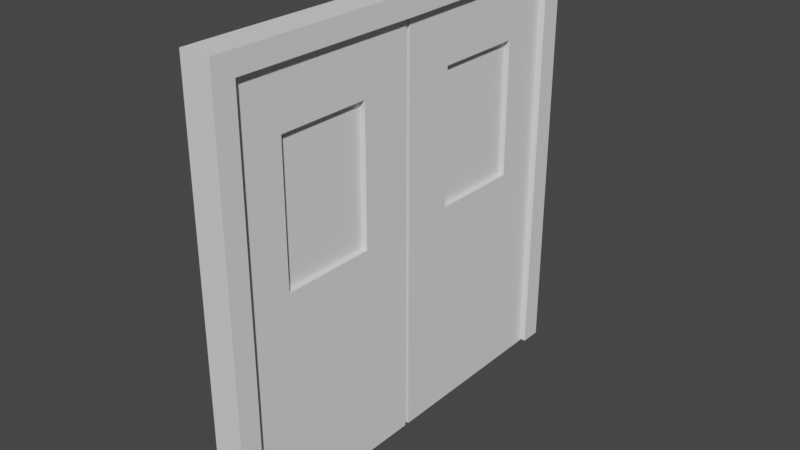 # Source: Door_1.blend  (saved by Blender 2.93.21; exported with 4.5.12 LTS)
import bpy
from mathutils import Matrix  # noqa: F401  (used for matrix-valued properties, if any)

bpy.ops.wm.read_factory_settings(use_empty=True)
scene = bpy.context.scene
scene.name = 'Scene'

# ---- collections
col_collection = bpy.data.collections.new('Collection'); scene.collection.children.link(col_collection)

# ---- world
world_world = bpy.data.worlds.new('World'); scene.world = world_world
world_world.use_nodes = True; world_world.node_tree.nodes.clear()
_N = world_world.node_tree.nodes; _L = world_world.node_tree.links
n0 = _N.new('ShaderNodeOutputWorld'); n0.name = 'World Output'; n0.location = (300, 300)
n1 = _N.new('ShaderNodeBackground'); n1.name = 'Background'; n1.location = (10, 300)
n1.inputs[0].default_value = (0.05088, 0.05088, 0.05088, 1.0)
_L.new(n1.outputs[0], n0.inputs[0])
n0.is_active_output = True
world_world.color = (0.05088, 0.05088, 0.05088)
world_world.use_sun_shadow = False
world_world.sun_shadow_jitter_overblur = 0.0

# ---- meshes
me_cube_001 = bpy.data.meshes.new('Cube.001')
me_cube_001.from_pydata([(-1.55, 19.91, 44.1), (1.55, 19.91, 44.1), (-1.55, 19.91, 41.99), (1.55, 19.91, 41.99), (-1.55, 22.11, 44.1), (1.55, 22.11, 44.1), (-1.55, 22.11, 41.99), (1.55, 22.11, 41.99), (-1.55, 19.91, 0.2077), (1.55, 19.91, 0.2077), (-1.55, 22.11, 0.2077), (1.55, 22.11, 0.2077), (-1.55, -19.91, 44.1), (1.55, -19.91, 44.1), (-1.55, -19.91, 41.99), (1.55, -19.91, 41.99), (-1.55, -22.11, 44.1), (1.55, -22.11, 44.1), (-1.55, -22.11, 41.99), (1.55, -22.11, 41.99), (-1.55, -19.91, 0.2077), (1.55, -19.91, 0.2077), (-1.55, -22.11, 0.2077), (1.55, -22.11, 0.2077), (-1.55, 0.0, 43.98), (1.55, 0.0, 43.98), (-1.55, 0.0, 41.86), (1.55, 0.0, 41.86)], [], [(1, 3, 7, 5), (6, 4, 5, 7), (0, 1, 5, 4), (2, 6, 10, 8), (2, 0, 4, 6), (9, 8, 10, 11), (6, 7, 11, 10), (3, 2, 8, 9), (7, 3, 9, 11), (3, 1, 25, 27), (1, 0, 24, 25), (2, 3, 27, 26), (0, 2, 26, 24), (13, 17, 19, 15), (18, 19, 17, 16), (12, 16, 17, 13), (14, 20, 22, 18), (14, 18, 16, 12), (21, 23, 22, 20), (18, 22, 23, 19), (15, 21, 20, 14), (19, 23, 21, 15), (15, 27, 25, 13), (13, 25, 24, 12), (14, 26, 27, 15), (12, 24, 26, 14)])
_uv = me_cube_001.uv_layers.new(name='UVMap')
_uv.uv.foreach_set('vector', [0.625, 0.5, 0.6131, 0.5, 0.6131, 0.5, 0.625, 0.5, 0.6131, 0.25, 0.625, 0.25, 0.625, 0.5, 0.6131, 0.5, 0.875, 0.5, 0.625, 0.5, 0.625, 0.5, 0.875, 0.5, 0.6131, 0.25, 0.6131, 0.25, 0.6131, 0.25, 0.6131, 0.25, 0.6131, 0.25, 0.625, 0.25, 0.625, 0.25, 0.6131, 0.25, 0.6131, 0.5, 0.6131, 0.25, 0.6131, 0.25, 0.6131, 0.5, 0.6131, 0.25, 0.6131, 0.5, 0.6131, 0.5, 0.6131, 0.25, 0.6131, 0.5, 0.6131, 0.25, 0.6131, 0.25, 0.6131, 0.5, 0.6131, 0.5, 0.6131, 0.5, 0.6131, 0.5, 0.6131, 0.5, 0.6131, 0.5, 0.625, 0.5, 0.625, 0.5, 0.6131, 0.5, 0.625, 0.5, 0.875, 0.5, 0.875, 0.5, 0.625, 0.5, 0.6131, 0.25, 0.6131, 0.5, 0.6131, 0.5, 0.6131, 0.25, 0.625, 0.25, 0.6131, 0.25, 0.6131, 0.25, 0.625, 0.25, 0.625, 0.5, 0.625, 0.5, 0.6131, 0.5, 0.6131, 0.5, 0.6131, 0.25, 0.6131, 0.5, 0.625, 0.5, 0.625, 0.25, 0.875, 0.5, 0.875, 0.5, 0.625, 0.5, 0.625, 0.5, 0.6131, 0.25, 0.6131, 0.25, 0.6131, 0.25, 0.6131, 0.25, 0.6131, 0.25, 0.6131, 0.25, 0.625, 0.25, 0.625, 0.25, 0.6131, 0.5, 0.6131, 0.5, 0.6131, 0.25, 0.6131, 0.25, 0.6131, 0.25, 0.6131, 0.25, 0.6131, 0.5, 0.6131, 0.5, 0.6131, 0.5, 0.6131, 0.5, 0.6131, 0.25, 0.6131, 0.25, 0.6131, 0.5, 0.6131, 0.5, 0.6131, 0.5, 0.6131, 0.5, 0.6131, 0.5, 0.6131, 0.5, 0.625, 0.5, 0.625, 0.5, 0.625, 0.5, 0.625, 0.5, 0.875, 0.5, 0.875, 0.5, 0.6131, 0.25, 0.6131, 0.25, 0.6131, 0.5, 0.6131, 0.5, 0.625, 0.25, 0.625, 0.25, 0.6131, 0.25, 0.6131, 0.25])
me_cube_001.use_remesh_fix_poles = True
me_cube_001.use_remesh_preserve_attributes = False
me_cube_001.update()
me_cube_002 = bpy.data.meshes.new('Cube.002')
me_cube_002.from_pydata([(-0.2, 0.05, 0.0), (-0.2, 0.05, 9.7), (-0.2, 4.7, 0.0), (-0.2, 4.7, 9.7), (0.2, 0.05, 0.0), (0.2, 0.05, 9.7), (0.2, 4.7, 0.0), (0.2, 4.7, 9.7), (-0.2, 1.26, 5.006), (-0.2, 1.26, 8.19), (-0.2, 3.445, 8.19), (-0.2, 3.445, 5.006), (0.2, 1.26, 8.19), (0.2, 3.445, 5.006), (0.2, 3.445, 8.19), (0.2, 1.26, 5.006), (-0.2, -0.05, 0.0), (-0.2, -0.05, 9.7), (-0.2, -4.7, 0.0), (-0.2, -4.7, 9.7), (0.2, -0.05, 0.0), (0.2, -0.05, 9.7), (0.2, -4.7, 0.0), (0.2, -4.7, 9.7), (-0.2, -1.26, 5.006), (-0.2, -1.26, 8.19), (-0.2, -3.445, 8.19), (-0.2, -3.445, 5.006), (0.2, -1.26, 8.19), (0.2, -3.445, 5.006), (0.2, -3.445, 8.19), (0.2, -1.26, 5.006)], [], [(10, 3, 2, 0, 1, 9, 8, 11), (1, 3, 10, 9), (2, 3, 7, 6), (5, 4, 6, 7, 14, 13, 15, 12), (14, 7, 5, 12), (4, 5, 1, 0), (2, 6, 4, 0), (7, 3, 1, 5), (14, 10, 11, 13), (15, 8, 9, 12), (11, 8, 15, 13), (10, 14, 12, 9), (26, 27, 24, 25, 17, 16, 18, 19), (17, 25, 26, 19), (18, 22, 23, 19), (21, 28, 31, 29, 30, 23, 22, 20), (30, 28, 21, 23), (20, 16, 17, 21), (18, 16, 20, 22), (23, 21, 17, 19), (30, 29, 27, 26), (31, 28, 25, 24), (27, 29, 31, 24), (26, 25, 28, 30)])
_uv = me_cube_002.uv_layers.new(name='UVMap')
_uv.uv.foreach_set('vector', [0.5861, 0.1825, 0.625, 0.25, 0.375, 0.25, 0.375, 0.0, 0.625, 0.0, 0.5861, 0.06507, 0.504, 0.06507, 0.504, 0.1825, 0.625, 0.0, 0.625, 0.25, 0.5861, 0.1825, 0.5861, 0.06507, 0.375, 0.25, 0.625, 0.25, 0.625, 0.5, 0.375, 0.5, 0.625, 0.75, 0.375, 0.75, 0.375, 0.5, 0.625, 0.5, 0.5861, 0.5675, 0.504, 0.5675, 0.504, 0.6849, 0.5861, 0.6849, 0.5861, 0.5675, 0.625, 0.5, 0.625, 0.75, 0.5861, 0.6849, 0.375, 0.75, 0.625, 0.75, 0.625, 1.0, 0.375, 1.0, 0.125, 0.5, 0.375, 0.5, 0.375, 0.75, 0.125, 0.75, 0.625, 0.5, 0.875, 0.5, 0.875, 0.75, 0.625, 0.75, 0.625, 0.3979, 0.625, 0.3521, 0.375, 0.3521, 0.375, 0.3979, 0.375, 0.8521, 0.375, 0.8979, 0.625, 0.8979, 0.625, 0.8521, 0.2271, 0.5, 0.2271, 0.75, 0.2729, 0.75, 0.2729, 0.5, 0.7729, 0.5, 0.7271, 0.5, 0.7271, 0.75, 0.7729, 0.75, 0.5861, 0.1825, 0.504, 0.1825, 0.504, 0.06507, 0.5861, 0.06507, 0.625, 0.0, 0.375, 0.0, 0.375, 0.25, 0.625, 0.25, 0.625, 0.0, 0.5861, 0.06507, 0.5861, 0.1825, 0.625, 0.25, 0.375, 0.25, 0.375, 0.5, 0.625, 0.5, 0.625, 0.25, 0.625, 0.75, 0.5861, 0.6849, 0.504, 0.6849, 0.504, 0.5675, 0.5861, 0.5675, 0.625, 0.5, 0.375, 0.5, 0.375, 0.75, 0.5861, 0.5675, 0.5861, 0.6849, 0.625, 0.75, 0.625, 0.5, 0.375, 0.75, 0.375, 1.0, 0.625, 1.0, 0.625, 0.75, 0.125, 0.5, 0.125, 0.75, 0.375, 0.75, 0.375, 0.5, 0.625, 0.5, 0.625, 0.75, 0.875, 0.75, 0.875, 0.5, 0.625, 0.3979, 0.375, 0.3979, 0.375, 0.3521, 0.625, 0.3521, 0.375, 0.8521, 0.625, 0.8521, 0.625, 0.8979, 0.375, 0.8979, 0.2271, 0.5, 0.2729, 0.5, 0.2729, 0.75, 0.2271, 0.75, 0.7729, 0.5, 0.7729, 0.75, 0.7271, 0.75, 0.7271, 0.5])
me_cube_002.use_remesh_fix_poles = True
me_cube_002.use_remesh_preserve_attributes = False
me_cube_002.update()
me_cube_004 = bpy.data.meshes.new('Cube.004')
me_cube_004.from_pydata([(-0.07243, 0.9819, 4.789), (-0.07243, 0.9819, 8.446), (-0.07243, 3.727, 4.789), (-0.07243, 3.727, 8.446), (0.07243, 0.9819, 4.789), (0.07243, 0.9819, 8.446), (0.07243, 3.727, 4.789), (0.07243, 3.727, 8.446), (-0.07243, -0.9819, 4.789), (-0.07243, -0.9819, 8.446), (-0.07243, -3.727, 4.789), (-0.07243, -3.727, 8.446), (0.07243, -0.9819, 4.789), (0.07243, -0.9819, 8.446), (0.07243, -3.727, 4.789), (0.07243, -3.727, 8.446)], [], [(0, 1, 3, 2), (2, 3, 7, 6), (6, 7, 5, 4), (4, 5, 1, 0), (2, 6, 4, 0), (7, 3, 1, 5), (8, 10, 11, 9), (10, 14, 15, 11), (14, 12, 13, 15), (12, 8, 9, 13), (10, 8, 12, 14), (15, 13, 9, 11)])
_uv = me_cube_004.uv_layers.new(name='UVMap')
_uv.uv.foreach_set('vector', [0.375, 0.0, 0.625, 0.0, 0.625, 0.25, 0.375, 0.25, 0.375, 0.25, 0.625, 0.25, 0.625, 0.5, 0.375, 0.5, 0.375, 0.5, 0.625, 0.5, 0.625, 0.75, 0.375, 0.75, 0.375, 0.75, 0.625, 0.75, 0.625, 1.0, 0.375, 1.0, 0.125, 0.5, 0.375, 0.5, 0.375, 0.75, 0.125, 0.75, 0.625, 0.5, 0.875, 0.5, 0.875, 0.75, 0.625, 0.75, 0.375, 0.0, 0.375, 0.25, 0.625, 0.25, 0.625, 0.0, 0.375, 0.25, 0.375, 0.5, 0.625, 0.5, 0.625, 0.25, 0.375, 0.5, 0.375, 0.75, 0.625, 0.75, 0.625, 0.5, 0.375, 0.75, 0.375, 1.0, 0.625, 1.0, 0.625, 0.75, 0.125, 0.5, 0.125, 0.75, 0.375, 0.75, 0.375, 0.5, 0.625, 0.5, 0.625, 0.75, 0.875, 0.75, 0.875, 0.5])
me_cube_004.use_remesh_fix_poles = True
me_cube_004.use_remesh_preserve_attributes = False
me_cube_004.update()

# ---- objects
ob_edge = bpy.data.objects.new('Edge', me_cube_001)
ob_door = bpy.data.objects.new('Door', me_cube_002)
ob_cube = bpy.data.objects.new('Cube', me_cube_004)

# ---- transforms, parenting, visibility, modifiers, constraints
ob_edge.location = (0.0, 4.768e-07, 0.0)
ob_edge.scale = (0.2274, 0.2274, 0.2274)
ob_door.location = (0.0, 0.0, 0.0)
ob_cube.location = (0.0, 0.0, 0.0)

# ---- collection membership
col_collection.objects.link(ob_edge)
col_collection.objects.link(ob_door)
col_collection.objects.link(ob_cube)

# ---- scene / render settings (as saved in the file)
scene.frame_start = 1; scene.frame_end = 250; scene.frame_set(1)
scene.render.engine = 'BLENDER_EEVEE_NEXT'
scene.cycles.use_denoising = False
scene.cycles.samples = 128
scene.cycles.sampling_pattern = 'TABULATED_SOBOL'
scene.cycles.use_adaptive_sampling = False
scene.cycles.use_light_tree = False
scene.view_settings.view_transform = 'Filmic'
bpy.context.view_layer.update()

# ---- added for rendering (the .blend has no active camera and no usable light): camera, sun
cam_auto = bpy.data.cameras.new('AutoCamera')
cam_auto.lens = 50.0
cam_auto.sensor_width = 36.0
cam_auto.clip_end = 1000.0
ob_auto_camera = bpy.data.objects.new('AutoCamera', cam_auto)
scene.collection.objects.link(ob_auto_camera)
ob_auto_camera.location = (13.1546, -15.7855, 15.5374)
ob_auto_camera.rotation_euler = (1.09748, -7.21219e-08, 0.694738)
scene.camera = ob_auto_camera
light_auto_sun = bpy.data.lights.new('AutoSun', 'SUN')
light_auto_sun.energy = 3.0
light_auto_sun.angle = 0.0523599
ob_auto_sun = bpy.data.objects.new('AutoSun', light_auto_sun)
scene.collection.objects.link(ob_auto_sun)
ob_auto_sun.rotation_euler = (0.872665, 0.174533, 0.523599)
bpy.context.view_layer.update()
